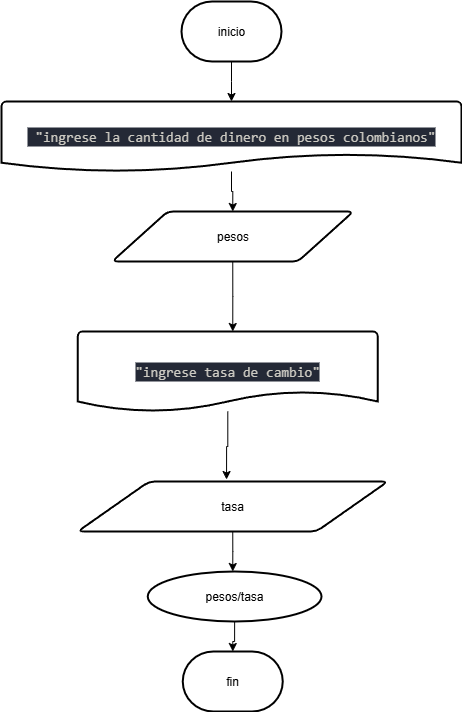

The diagram above was exported from draw.io. Its source (the exported page's mxGraphModel, read from the mxfile embedded in the PNG):
<mxGraphModel dx="1426" dy="777" grid="1" gridSize="10" guides="1" tooltips="1" connect="1" arrows="1" fold="1" page="1" pageScale="1" pageWidth="827" pageHeight="1169" math="0" shadow="0">
  <root>
    <mxCell id="0" />
    <mxCell id="1" parent="0" />
    <mxCell id="gKjVVCAYo_IhTmwmatgN-14" style="edgeStyle=orthogonalEdgeStyle;rounded=0;orthogonalLoop=1;jettySize=auto;html=1;exitX=0.5;exitY=1;exitDx=0;exitDy=0;exitPerimeter=0;" edge="1" parent="1" source="gKjVVCAYo_IhTmwmatgN-1">
      <mxGeometry relative="1" as="geometry">
        <mxPoint x="330" y="150" as="targetPoint" />
      </mxGeometry>
    </mxCell>
    <mxCell id="gKjVVCAYo_IhTmwmatgN-1" value="inicio" style="strokeWidth=2;html=1;shape=mxgraph.flowchart.terminator;whiteSpace=wrap;" vertex="1" parent="1">
      <mxGeometry x="280" y="50" width="100" height="60" as="geometry" />
    </mxCell>
    <mxCell id="gKjVVCAYo_IhTmwmatgN-3" value="pesos" style="shape=parallelogram;html=1;strokeWidth=2;perimeter=parallelogramPerimeter;whiteSpace=wrap;rounded=1;arcSize=12;size=0.23;" vertex="1" parent="1">
      <mxGeometry x="210.63" y="260" width="241.25" height="50" as="geometry" />
    </mxCell>
    <mxCell id="gKjVVCAYo_IhTmwmatgN-9" value="fin" style="strokeWidth=2;html=1;shape=mxgraph.flowchart.terminator;whiteSpace=wrap;" vertex="1" parent="1">
      <mxGeometry x="281.25" y="700" width="100" height="60" as="geometry" />
    </mxCell>
    <mxCell id="gKjVVCAYo_IhTmwmatgN-10" value="tasa" style="shape=parallelogram;html=1;strokeWidth=2;perimeter=parallelogramPerimeter;whiteSpace=wrap;rounded=1;arcSize=12;size=0.23;" vertex="1" parent="1">
      <mxGeometry x="176.25" y="530" width="310" height="50" as="geometry" />
    </mxCell>
    <mxCell id="gKjVVCAYo_IhTmwmatgN-12" style="edgeStyle=orthogonalEdgeStyle;rounded=0;orthogonalLoop=1;jettySize=auto;html=1;exitX=0.5;exitY=1;exitDx=0;exitDy=0;entryX=0.5;entryY=0;entryDx=0;entryDy=0;entryPerimeter=0;" edge="1" parent="1" source="gKjVVCAYo_IhTmwmatgN-10">
      <mxGeometry relative="1" as="geometry">
        <mxPoint x="331.25" y="620" as="targetPoint" />
      </mxGeometry>
    </mxCell>
    <mxCell id="gKjVVCAYo_IhTmwmatgN-16" style="edgeStyle=orthogonalEdgeStyle;rounded=0;orthogonalLoop=1;jettySize=auto;html=1;exitX=0.5;exitY=1;exitDx=0;exitDy=0;entryX=0.5;entryY=0;entryDx=0;entryDy=0;entryPerimeter=0;" edge="1" parent="1" source="gKjVVCAYo_IhTmwmatgN-3">
      <mxGeometry relative="1" as="geometry">
        <mxPoint x="331.26" y="380" as="targetPoint" />
      </mxGeometry>
    </mxCell>
    <mxCell id="gKjVVCAYo_IhTmwmatgN-19" style="edgeStyle=orthogonalEdgeStyle;rounded=0;orthogonalLoop=1;jettySize=auto;html=1;exitX=0.5;exitY=1;exitDx=0;exitDy=0;exitPerimeter=0;" edge="1" parent="1" source="gKjVVCAYo_IhTmwmatgN-17" target="gKjVVCAYo_IhTmwmatgN-9">
      <mxGeometry relative="1" as="geometry" />
    </mxCell>
    <mxCell id="gKjVVCAYo_IhTmwmatgN-17" value="pesos/tasa" style="strokeWidth=2;html=1;shape=mxgraph.flowchart.start_1;whiteSpace=wrap;" vertex="1" parent="1">
      <mxGeometry x="246.26" y="620" width="173.74" height="50" as="geometry" />
    </mxCell>
    <mxCell id="gKjVVCAYo_IhTmwmatgN-21" style="edgeStyle=orthogonalEdgeStyle;rounded=0;orthogonalLoop=1;jettySize=auto;html=1;entryX=0.5;entryY=0;entryDx=0;entryDy=0;" edge="1" parent="1" source="gKjVVCAYo_IhTmwmatgN-20" target="gKjVVCAYo_IhTmwmatgN-3">
      <mxGeometry relative="1" as="geometry" />
    </mxCell>
    <mxCell id="gKjVVCAYo_IhTmwmatgN-20" value="&lt;div style=&quot;color: rgb(204, 202, 194); background-color: rgb(36, 41, 54); font-family: Consolas, &amp;quot;Courier New&amp;quot;, monospace; font-size: 14px; line-height: 19px; white-space: pre;&quot;&gt;&amp;nbsp;&quot;ingrese la cantidad de dinero en pesos colombianos&quot;&lt;/div&gt;" style="strokeWidth=2;html=1;shape=mxgraph.flowchart.document2;whiteSpace=wrap;size=0.25;" vertex="1" parent="1">
      <mxGeometry x="100" y="150" width="460" height="70" as="geometry" />
    </mxCell>
    <mxCell id="gKjVVCAYo_IhTmwmatgN-22" value="&lt;div style=&quot;color: rgb(204, 202, 194); background-color: rgb(36, 41, 54); font-family: Consolas, &amp;quot;Courier New&amp;quot;, monospace; font-size: 14px; line-height: 19px; white-space: pre;&quot;&gt;&quot;ingrese tasa de cambio&quot;&lt;/div&gt;" style="strokeWidth=2;html=1;shape=mxgraph.flowchart.document2;whiteSpace=wrap;size=0.25;" vertex="1" parent="1">
      <mxGeometry x="176.25" y="380" width="300" height="80" as="geometry" />
    </mxCell>
    <mxCell id="gKjVVCAYo_IhTmwmatgN-23" style="edgeStyle=orthogonalEdgeStyle;rounded=0;orthogonalLoop=1;jettySize=auto;html=1;entryX=0.48;entryY=-0.04;entryDx=0;entryDy=0;entryPerimeter=0;" edge="1" parent="1" source="gKjVVCAYo_IhTmwmatgN-22" target="gKjVVCAYo_IhTmwmatgN-10">
      <mxGeometry relative="1" as="geometry" />
    </mxCell>
  </root>
</mxGraphModel>